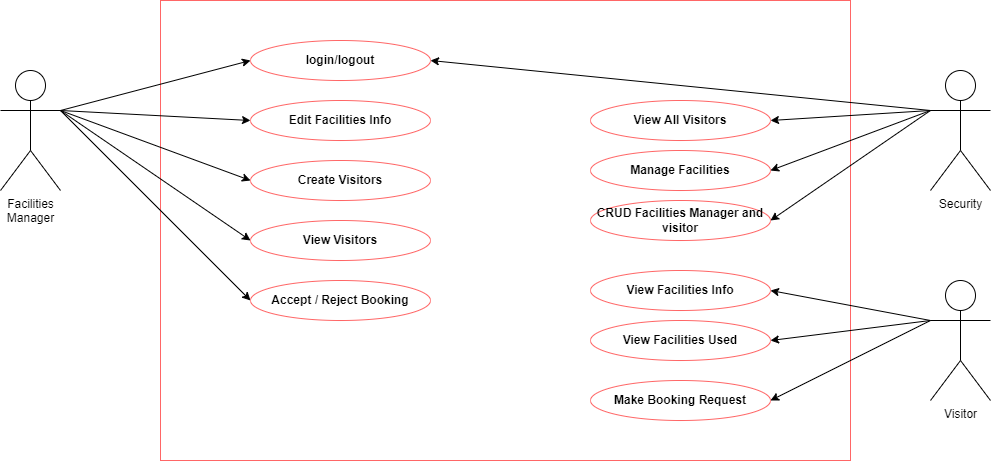

The diagram above was exported from draw.io. Its source (the exported page's mxGraphModel, read from the mxfile embedded in the PNG):
<mxGraphModel dx="1038" dy="513" grid="1" gridSize="10" guides="1" tooltips="1" connect="1" arrows="1" fold="1" page="1" pageScale="1" pageWidth="850" pageHeight="1100" math="0" shadow="0" extFonts="Permanent Marker^https://fonts.googleapis.com/css?family=Permanent+Marker">
  <root>
    <mxCell id="0" />
    <mxCell id="1" parent="0" />
    <mxCell id="weE0UEJY9vtaHOSQQLwY-13" value="" style="rounded=0;whiteSpace=wrap;html=1;shadow=0;strokeColor=#FF6666;fillColor=none;" parent="1" vertex="1">
      <mxGeometry x="300" y="40" width="690" height="460" as="geometry" />
    </mxCell>
    <mxCell id="weE0UEJY9vtaHOSQQLwY-27" value="" style="rounded=0;orthogonalLoop=1;jettySize=auto;html=1;entryX=0;entryY=0.5;entryDx=0;entryDy=0;exitX=1;exitY=0.3333333333333333;exitDx=0;exitDy=0;exitPerimeter=0;" parent="1" source="QtR2BYZ40hI_mKyzg6dK-9" target="weE0UEJY9vtaHOSQQLwY-14" edge="1">
      <mxGeometry relative="1" as="geometry">
        <mxPoint x="200" y="176" as="sourcePoint" />
      </mxGeometry>
    </mxCell>
    <mxCell id="weE0UEJY9vtaHOSQQLwY-29" style="edgeStyle=none;rounded=0;orthogonalLoop=1;jettySize=auto;html=1;entryX=0;entryY=0.5;entryDx=0;entryDy=0;exitX=1;exitY=0.3333333333333333;exitDx=0;exitDy=0;exitPerimeter=0;" parent="1" source="QtR2BYZ40hI_mKyzg6dK-9" target="weE0UEJY9vtaHOSQQLwY-17" edge="1">
      <mxGeometry relative="1" as="geometry">
        <mxPoint x="180" y="150" as="sourcePoint" />
      </mxGeometry>
    </mxCell>
    <mxCell id="weE0UEJY9vtaHOSQQLwY-30" style="edgeStyle=none;rounded=0;orthogonalLoop=1;jettySize=auto;html=1;entryX=0;entryY=0.5;entryDx=0;entryDy=0;" parent="1" target="weE0UEJY9vtaHOSQQLwY-19" edge="1">
      <mxGeometry relative="1" as="geometry">
        <mxPoint x="200" y="150" as="sourcePoint" />
      </mxGeometry>
    </mxCell>
    <mxCell id="QtR2BYZ40hI_mKyzg6dK-9" value="Facilities&lt;br&gt;Manager" style="shape=umlActor;verticalLabelPosition=bottom;verticalAlign=top;html=1;outlineConnect=0;shadow=0;" parent="1" vertex="1">
      <mxGeometry x="140" y="110" width="60" height="120" as="geometry" />
    </mxCell>
    <mxCell id="weE0UEJY9vtaHOSQQLwY-33" value="" style="edgeStyle=none;rounded=0;orthogonalLoop=1;jettySize=auto;html=1;entryX=1;entryY=0.5;entryDx=0;entryDy=0;exitX=0;exitY=0.3333333333333333;exitDx=0;exitDy=0;exitPerimeter=0;" parent="1" source="QtR2BYZ40hI_mKyzg6dK-26" target="weE0UEJY9vtaHOSQQLwY-22" edge="1">
      <mxGeometry relative="1" as="geometry">
        <mxPoint x="1030" y="160" as="sourcePoint" />
      </mxGeometry>
    </mxCell>
    <mxCell id="weE0UEJY9vtaHOSQQLwY-34" value="" style="edgeStyle=none;rounded=0;orthogonalLoop=1;jettySize=auto;html=1;entryX=1;entryY=0.5;entryDx=0;entryDy=0;exitX=0;exitY=0.3333333333333333;exitDx=0;exitDy=0;exitPerimeter=0;" parent="1" source="QtR2BYZ40hI_mKyzg6dK-26" target="weE0UEJY9vtaHOSQQLwY-23" edge="1">
      <mxGeometry relative="1" as="geometry">
        <mxPoint x="1040" y="250" as="sourcePoint" />
      </mxGeometry>
    </mxCell>
    <mxCell id="weE0UEJY9vtaHOSQQLwY-35" value="" style="edgeStyle=none;rounded=0;orthogonalLoop=1;jettySize=auto;html=1;entryX=1;entryY=0.5;entryDx=0;entryDy=0;exitX=0;exitY=0.3333333333333333;exitDx=0;exitDy=0;exitPerimeter=0;" parent="1" source="QtR2BYZ40hI_mKyzg6dK-26" target="weE0UEJY9vtaHOSQQLwY-25" edge="1">
      <mxGeometry relative="1" as="geometry">
        <mxPoint x="1040" y="320" as="sourcePoint" />
      </mxGeometry>
    </mxCell>
    <mxCell id="QtR2BYZ40hI_mKyzg6dK-26" value="Security" style="shape=umlActor;verticalLabelPosition=bottom;verticalAlign=top;html=1;outlineConnect=0;" parent="1" vertex="1">
      <mxGeometry x="1070" y="110" width="60" height="120" as="geometry" />
    </mxCell>
    <mxCell id="weE0UEJY9vtaHOSQQLwY-31" value="" style="edgeStyle=none;rounded=0;orthogonalLoop=1;jettySize=auto;html=1;entryX=1;entryY=0.5;entryDx=0;entryDy=0;exitX=0;exitY=0.3333333333333333;exitDx=0;exitDy=0;exitPerimeter=0;" parent="1" source="QtR2BYZ40hI_mKyzg6dK-27" target="weE0UEJY9vtaHOSQQLwY-21" edge="1">
      <mxGeometry relative="1" as="geometry">
        <mxPoint x="650" y="640" as="sourcePoint" />
        <mxPoint x="565" y="630" as="targetPoint" />
      </mxGeometry>
    </mxCell>
    <mxCell id="weE0UEJY9vtaHOSQQLwY-32" value="" style="edgeStyle=none;rounded=0;orthogonalLoop=1;jettySize=auto;html=1;entryX=1;entryY=0.5;entryDx=0;entryDy=0;exitX=0;exitY=0.3333333333333333;exitDx=0;exitDy=0;exitPerimeter=0;" parent="1" source="QtR2BYZ40hI_mKyzg6dK-27" target="weE0UEJY9vtaHOSQQLwY-24" edge="1">
      <mxGeometry relative="1" as="geometry">
        <mxPoint x="675" y="680" as="sourcePoint" />
      </mxGeometry>
    </mxCell>
    <mxCell id="weE0UEJY9vtaHOSQQLwY-37" value="" style="edgeStyle=none;rounded=0;orthogonalLoop=1;jettySize=auto;html=1;entryX=1;entryY=0.5;entryDx=0;entryDy=0;exitX=0;exitY=0.3333333333333333;exitDx=0;exitDy=0;exitPerimeter=0;" parent="1" source="QtR2BYZ40hI_mKyzg6dK-27" target="weE0UEJY9vtaHOSQQLwY-38" edge="1">
      <mxGeometry relative="1" as="geometry" />
    </mxCell>
    <mxCell id="QtR2BYZ40hI_mKyzg6dK-27" value="Visitor" style="shape=umlActor;verticalLabelPosition=bottom;verticalAlign=top;html=1;outlineConnect=0;" parent="1" vertex="1">
      <mxGeometry x="1070" y="320" width="60" height="120" as="geometry" />
    </mxCell>
    <mxCell id="weE0UEJY9vtaHOSQQLwY-14" value="&lt;b&gt;Edit Facilities Info&lt;/b&gt;" style="ellipse;whiteSpace=wrap;html=1;align=center;shadow=0;strokeColor=#FF6666;fillColor=none;" parent="1" vertex="1">
      <mxGeometry x="390" y="140" width="180" height="40" as="geometry" />
    </mxCell>
    <mxCell id="weE0UEJY9vtaHOSQQLwY-17" value="&lt;b&gt;View Visitors&lt;/b&gt;" style="ellipse;whiteSpace=wrap;html=1;align=center;shadow=0;strokeColor=#FF6666;fillColor=none;" parent="1" vertex="1">
      <mxGeometry x="390" y="260" width="180" height="40" as="geometry" />
    </mxCell>
    <mxCell id="weE0UEJY9vtaHOSQQLwY-19" value="&lt;b&gt;Accept / Reject Booking&lt;/b&gt;" style="ellipse;whiteSpace=wrap;html=1;align=center;shadow=0;strokeColor=#FF6666;fillColor=none;" parent="1" vertex="1">
      <mxGeometry x="390" y="320" width="180" height="40" as="geometry" />
    </mxCell>
    <mxCell id="weE0UEJY9vtaHOSQQLwY-21" value="&lt;b&gt;View Facilities Info&lt;/b&gt;" style="ellipse;whiteSpace=wrap;html=1;align=center;shadow=0;strokeColor=#FF6666;fillColor=none;" parent="1" vertex="1">
      <mxGeometry x="730" y="310" width="180" height="40" as="geometry" />
    </mxCell>
    <mxCell id="weE0UEJY9vtaHOSQQLwY-22" value="&lt;b&gt;View All Visitors&lt;/b&gt;" style="ellipse;whiteSpace=wrap;html=1;align=center;shadow=0;strokeColor=#FF6666;fillColor=none;" parent="1" vertex="1">
      <mxGeometry x="730" y="140" width="180" height="40" as="geometry" />
    </mxCell>
    <mxCell id="weE0UEJY9vtaHOSQQLwY-23" value="&lt;b&gt;Manage Facilities&lt;/b&gt;" style="ellipse;whiteSpace=wrap;html=1;align=center;shadow=0;strokeColor=#FF6666;fillColor=none;" parent="1" vertex="1">
      <mxGeometry x="730" y="190" width="180" height="40" as="geometry" />
    </mxCell>
    <mxCell id="weE0UEJY9vtaHOSQQLwY-24" value="&lt;b&gt;View Facilities Used&lt;/b&gt;" style="ellipse;whiteSpace=wrap;html=1;align=center;shadow=0;strokeColor=#FF6666;fillColor=none;" parent="1" vertex="1">
      <mxGeometry x="730" y="360" width="180" height="40" as="geometry" />
    </mxCell>
    <mxCell id="weE0UEJY9vtaHOSQQLwY-25" value="&lt;b&gt;CRUD Facilities Manager and visitor&lt;/b&gt;" style="ellipse;whiteSpace=wrap;html=1;align=center;shadow=0;strokeColor=#FF6666;fillColor=none;" parent="1" vertex="1">
      <mxGeometry x="730" y="240" width="180" height="40" as="geometry" />
    </mxCell>
    <mxCell id="weE0UEJY9vtaHOSQQLwY-38" value="&lt;b&gt;Make Booking Request&lt;/b&gt;" style="ellipse;whiteSpace=wrap;html=1;align=center;shadow=0;strokeColor=#FF6666;fillColor=none;" parent="1" vertex="1">
      <mxGeometry x="730" y="420" width="180" height="40" as="geometry" />
    </mxCell>
    <mxCell id="epHI-qNZjIgh6mTDr5IQ-1" value="&lt;b&gt;login/logout&lt;/b&gt;" style="ellipse;whiteSpace=wrap;html=1;align=center;shadow=0;strokeColor=#FF6666;fillColor=none;" parent="1" vertex="1">
      <mxGeometry x="390" y="80" width="180" height="40" as="geometry" />
    </mxCell>
    <mxCell id="epHI-qNZjIgh6mTDr5IQ-2" value="" style="endArrow=classic;html=1;entryX=0;entryY=0.5;entryDx=0;entryDy=0;" parent="1" target="epHI-qNZjIgh6mTDr5IQ-1" edge="1">
      <mxGeometry width="50" height="50" relative="1" as="geometry">
        <mxPoint x="200" y="150" as="sourcePoint" />
        <mxPoint x="730" y="270" as="targetPoint" />
      </mxGeometry>
    </mxCell>
    <mxCell id="epHI-qNZjIgh6mTDr5IQ-3" value="&lt;b&gt;Create Visitors&lt;/b&gt;" style="ellipse;whiteSpace=wrap;html=1;align=center;shadow=0;strokeColor=#FF6666;fillColor=none;" parent="1" vertex="1">
      <mxGeometry x="390" y="200" width="180" height="40" as="geometry" />
    </mxCell>
    <mxCell id="epHI-qNZjIgh6mTDr5IQ-4" value="" style="rounded=0;orthogonalLoop=1;jettySize=auto;html=1;entryX=0;entryY=0.5;entryDx=0;entryDy=0;exitX=1;exitY=0.3333333333333333;exitDx=0;exitDy=0;exitPerimeter=0;" parent="1" source="QtR2BYZ40hI_mKyzg6dK-9" target="epHI-qNZjIgh6mTDr5IQ-3" edge="1">
      <mxGeometry relative="1" as="geometry">
        <mxPoint x="180" y="130" as="sourcePoint" />
        <mxPoint x="400" y="170" as="targetPoint" />
      </mxGeometry>
    </mxCell>
    <mxCell id="epHI-qNZjIgh6mTDr5IQ-5" value="" style="edgeStyle=none;rounded=0;orthogonalLoop=1;jettySize=auto;html=1;exitX=0;exitY=0.3333333333333333;exitDx=0;exitDy=0;exitPerimeter=0;" parent="1" source="QtR2BYZ40hI_mKyzg6dK-26" edge="1">
      <mxGeometry relative="1" as="geometry">
        <mxPoint x="1050" y="130" as="sourcePoint" />
        <mxPoint x="570" y="100" as="targetPoint" />
      </mxGeometry>
    </mxCell>
  </root>
</mxGraphModel>